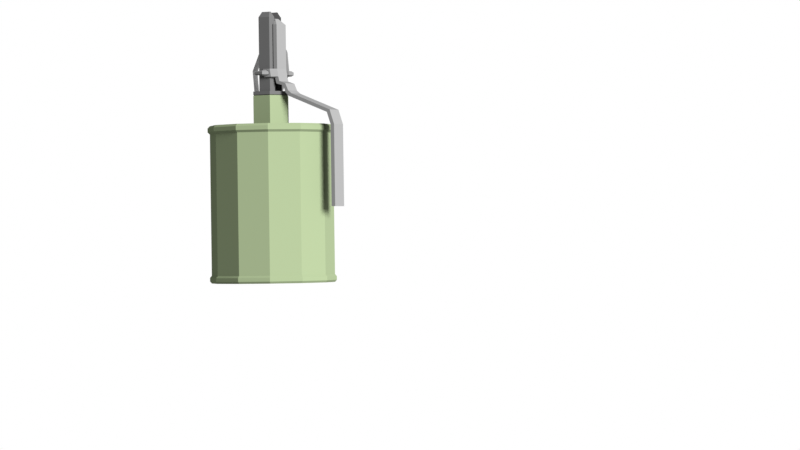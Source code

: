 # Source: RG42.blend  (saved by Blender 2.80.75; exported with 4.5.12 LTS)
import bpy
from mathutils import Matrix  # noqa: F401  (used for matrix-valued properties, if any)

bpy.ops.wm.read_factory_settings(use_empty=True)
scene = bpy.context.scene
scene.name = 'Scene'

# ---- collections
col_collection = bpy.data.collections.new('Collection'); scene.collection.children.link(col_collection)

# ---- materials (node trees are filled in below, after node groups)
mat_material_001 = bpy.data.materials.new('Material.001')
mat_material = bpy.data.materials.new('Material')
mat_material_002 = bpy.data.materials.new('Material.002')
mat_material_003 = bpy.data.materials.new('Material.003')

# ---- material node trees
mat_material_001.use_nodes = True; mat_material_001.node_tree.nodes.clear()
_N = mat_material_001.node_tree.nodes; _L = mat_material_001.node_tree.links
n0 = _N.new('ShaderNodeOutputMaterial'); n0.name = 'Material Output'; n0.location = (300, 300)
n1 = _N.new('ShaderNodeBsdfPrincipled'); n1.name = 'Principled BSDF'; n1.location = (10, 300)
n1.distribution = 'GGX'
n1.subsurface_method = 'BURLEY'
n1.inputs[0].default_value = (0.03968, 0.03968, 0.03968, 1.0)
n1.inputs[3].default_value = 1.45
n1.inputs[13].default_value = 0.0
n1.inputs[27].default_value = (0.0, 0.0, 0.0, 1.0)
n1.inputs[28].default_value = 1.0
_L.new(n1.outputs[0], n0.inputs[0])
n0.is_active_output = True
mat_material.use_nodes = True; mat_material.node_tree.nodes.clear()
_N = mat_material.node_tree.nodes; _L = mat_material.node_tree.links
n0 = _N.new('ShaderNodeOutputMaterial'); n0.name = 'Material Output'; n0.location = (300, 300)
n1 = _N.new('ShaderNodeBsdfPrincipled'); n1.name = 'Principled BSDF'; n1.location = (10, 300)
n1.distribution = 'GGX'
n1.subsurface_method = 'BURLEY'
n1.inputs[0].default_value = (0.07988, 0.0985, 0.05713, 1.0)
n1.inputs[3].default_value = 1.45
n1.inputs[13].default_value = 0.0
n1.inputs[27].default_value = (0.0, 0.0, 0.0, 1.0)
n1.inputs[28].default_value = 1.0
_L.new(n1.outputs[0], n0.inputs[0])
n0.is_active_output = True
mat_material_002.use_nodes = True; mat_material_002.node_tree.nodes.clear()
_N = mat_material_002.node_tree.nodes; _L = mat_material_002.node_tree.links
n0 = _N.new('ShaderNodeOutputMaterial'); n0.name = 'Material Output'; n0.location = (300, 300)
n1 = _N.new('ShaderNodeBsdfPrincipled'); n1.name = 'Principled BSDF'; n1.location = (10, 300)
n1.distribution = 'GGX'
n1.subsurface_method = 'BURLEY'
n1.inputs[0].default_value = (0.08001, 0.08001, 0.08001, 1.0)
n1.inputs[3].default_value = 1.45
n1.inputs[13].default_value = 0.0
n1.inputs[27].default_value = (0.0, 0.0, 0.0, 1.0)
n1.inputs[28].default_value = 1.0
_L.new(n1.outputs[0], n0.inputs[0])
n0.is_active_output = True
mat_material_003.use_nodes = True; mat_material_003.node_tree.nodes.clear()
_N = mat_material_003.node_tree.nodes; _L = mat_material_003.node_tree.links
n0 = _N.new('ShaderNodeOutputMaterial'); n0.name = 'Material Output'; n0.location = (300, 300)
n1 = _N.new('ShaderNodeBsdfPrincipled'); n1.name = 'Principled BSDF'; n1.location = (10, 300)
n1.distribution = 'GGX'
n1.subsurface_method = 'BURLEY'
n1.inputs[0].default_value = (0.06681, 0.06681, 0.06681, 1.0)
n1.inputs[3].default_value = 1.45
n1.inputs[13].default_value = 0.0
n1.inputs[27].default_value = (0.0, 0.0, 0.0, 1.0)
n1.inputs[28].default_value = 1.0
_L.new(n1.outputs[0], n0.inputs[0])
n0.is_active_output = True

# ---- world
world_world = bpy.data.worlds.new('World'); scene.world = world_world
world_world.use_nodes = True; world_world.node_tree.nodes.clear()
_N = world_world.node_tree.nodes; _L = world_world.node_tree.links
n0 = _N.new('ShaderNodeOutputWorld'); n0.name = 'World Output'; n0.location = (300, 300)
n1 = _N.new('ShaderNodeBackground'); n1.name = 'Background'; n1.location = (10, 300)
n1.inputs[0].default_value = (1.0, 1.0, 1.0, 1.0)
_L.new(n1.outputs[0], n0.inputs[0])
n0.is_active_output = True
world_world.color = (1.0, 1.0, 1.0)
world_world.use_sun_shadow = False
world_world.sun_shadow_jitter_overblur = 0.0

# ---- cameras
cam_camera = bpy.data.cameras.new('Camera')
cam_camera.clip_end = 100.0
cam_camera.sensor_width = 13.8
cam_camera.ortho_scale = 7.314

# ---- lights
light_light = bpy.data.lights.new('Light', 'SUN')
light_light.transmission_factor = 0.0
light_light.angle = 0.4363
light_light.energy = 20.0
light_light.shadow_buffer_clip_start = 30.3
light_light.shadow_soft_size = 0.1
light_light.shadow_cascade_max_distance = 1000.0

# ---- meshes
me_cylinder_004 = bpy.data.meshes.new('Cylinder.004')
me_cylinder_004.from_pydata([(-0.6053, -0.2747, 1.867), (-0.464, -0.2971, 1.887), (-0.4858, -0.4399, 1.882), (-0.6271, -0.4175, 1.861), (-0.5309, -0.5545, 2.677), (-0.3963, -0.5514, 2.625), (-0.4248, -0.6688, 2.545), (-0.5594, -0.6719, 2.598), (-0.1148, -1.203, 3.062), (-0.01807, -1.141, 2.974), (-0.08444, -1.199, 2.86), (-0.1812, -1.261, 2.948), (0.3991, -1.84, 2.795), (0.4491, -1.72, 2.731), (0.336, -1.72, 2.641), (0.286, -1.84, 2.705), (0.7099, -2.092, 2.033), (0.7316, -1.95, 2.039), (0.5903, -1.927, 2.018), (0.5685, -2.07, 2.012), (0.6354, -1.813, 1.222), (0.664, -1.695, 1.301), (0.5294, -1.698, 1.354), (0.5008, -1.816, 1.275), (0.2194, -1.164, 0.8374), (0.2857, -1.106, 0.9518), (0.189, -1.168, 1.04), (0.1226, -1.226, 0.9252), (-0.2946, -0.5273, 1.104), (-0.1815, -0.5268, 1.195), (-0.2315, -0.6466, 1.258), (-0.3446, -0.6472, 1.168), (0.1273, 0.4859, 1.931), (-0.377, -0.3877, 1.931), (0.1969, 0.4457, 1.885), (-0.3074, -0.4279, 1.885), (0.1969, 0.4457, 1.792), (-0.3074, -0.4279, 1.792), (0.1273, 0.4859, 1.746), (-0.377, -0.3877, 1.746), (0.05769, 0.5261, 1.792), (-0.4467, -0.3475, 1.792), (0.05769, 0.5261, 1.885), (-0.4467, -0.3475, 1.885), (0.2493, 0.5237, 1.931), (0.2441, 0.4435, 1.885), (0.2441, 0.4435, 1.792), (0.2493, 0.5237, 1.746), (0.2546, 0.604, 1.792), (0.2546, 0.604, 1.885), (0.4846, 0.3205, 1.902), (0.4466, 0.2811, 1.87), (0.4466, 0.2811, 1.807), (0.4846, 0.3205, 1.775), (0.5227, 0.3598, 1.807), (0.5227, 0.3598, 1.87), (-0.5638, -0.5236, 1.931), (-0.5774, -0.6028, 1.885), (-0.5774, -0.6028, 1.792), (-0.5638, -0.5236, 1.746), (-0.5501, -0.4443, 1.792), (-0.5501, -0.4443, 1.885), (-0.6959, -0.3856, 1.931), (-0.7745, -0.4022, 1.885), (-0.7745, -0.4022, 1.792), (-0.6959, -0.3856, 1.746), (-0.6172, -0.369, 1.792), (-0.6172, -0.369, 1.885), (-0.585, -0.2312, 1.931), (-0.6213, -0.1594, 1.885), (-0.6213, -0.1594, 1.792), (-0.585, -0.2312, 1.746), (-0.5487, -0.3029, 1.792), (-0.5487, -0.3029, 1.885), (-0.4256, -0.2666, 1.919), (-0.4086, -0.1881, 1.873), (-0.4086, -0.1881, 1.78), (-0.4256, -0.2666, 1.734), (-0.4427, -0.3452, 1.78), (-0.4427, -0.3452, 1.873), (-1.055, -1.827, -5.05), (-1.055, -1.827, -0.2228), (-1.827, -1.055, -5.05), (-1.827, -1.055, -0.2228), (-2.11, 0.0, -5.05), (-2.11, 0.0, -0.2228), (-1.827, 1.055, -5.05), (-1.827, 1.055, -0.2228), (-1.055, 1.827, -5.05), (-1.055, 1.827, -0.2228), (-2.384e-07, 2.11, -5.05), (-2.384e-07, 2.11, -0.2228), (1.055, 1.827, -5.05), (1.055, 1.827, -0.2228), (1.827, 1.055, -5.05), (1.827, 1.055, -0.2228), (2.11, 8.345e-07, -5.05), (2.11, 8.345e-07, -0.2228), (1.827, -1.055, -5.05), (1.827, -1.055, -0.2228), (1.055, -1.827, -5.05), (1.055, -1.827, -0.2228), (1.49e-06, -2.11, -5.05), (1.49e-06, -2.11, -0.2228), (-1.055, -1.827, -5.319), (-1.827, -1.055, -5.319), (-2.11, 0.0, -5.319), (-1.827, 1.055, -5.319), (-1.055, 1.827, -5.319), (-2.384e-07, 2.11, -5.319), (1.055, 1.827, -5.319), (1.827, 1.055, -5.319), (2.11, 8.345e-07, -5.319), (1.827, -1.055, -5.319), (1.055, -1.827, -5.319), (1.49e-06, -2.11, -5.319), (1.881, -1.086, -5.122), (1.881, -1.086, -5.248), (2.172, 8.345e-07, -5.248), (2.172, 8.345e-07, -5.122), (1.881, 1.086, -5.248), (1.881, 1.086, -5.122), (1.086, 1.881, -5.248), (1.086, 1.881, -5.122), (-2.384e-07, 2.172, -5.248), (-2.384e-07, 2.172, -5.122), (-1.086, 1.881, -5.248), (-1.086, 1.881, -5.122), (-1.881, 1.086, -5.248), (-1.881, 1.086, -5.122), (-1.086, -1.881, -5.122), (-1.086, -1.881, -5.248), (1.49e-06, -2.172, -5.248), (1.49e-06, -2.172, -5.122), (-1.881, -1.086, -5.122), (-1.881, -1.086, -5.248), (-2.172, 5.96e-08, -5.248), (-2.172, 5.96e-08, -5.122), (1.086, -1.881, -5.248), (1.086, -1.881, -5.122), (-1.055, -1.827, 0.06702), (-1.827, -1.055, 0.06702), (-2.11, 0.0, 0.06702), (-1.827, 1.055, 0.06702), (-1.055, 1.827, 0.06702), (-2.384e-07, 2.11, 0.06702), (1.055, 1.827, 0.06702), (1.827, 1.055, 0.06702), (2.11, 8.345e-07, 0.06702), (1.827, -1.055, 0.06702), (1.055, -1.827, 0.06702), (1.49e-06, -2.11, 0.06702), (-2.187, 1.192e-07, -0.1462), (-2.187, 1.192e-07, -0.009612), (-1.894, 1.093, -0.009612), (-1.894, 1.093, -0.1462), (1.093, -1.894, -0.1462), (1.093, -1.894, -0.009612), (1.55e-06, -2.187, -0.009612), (1.55e-06, -2.187, -0.1462), (-1.894, -1.093, -0.1462), (-1.894, -1.093, -0.009612), (1.894, -1.093, -0.1462), (1.894, -1.093, -0.009612), (2.187, 8.345e-07, -0.1462), (2.187, 8.345e-07, -0.009612), (1.894, 1.093, -0.1462), (1.894, 1.093, -0.009612), (1.093, 1.894, -0.1462), (1.093, 1.894, -0.009612), (-1.788e-07, 2.187, -0.1462), (-1.788e-07, 2.187, -0.009612), (-1.093, 1.894, -0.1462), (-1.093, 1.894, -0.009612), (-1.093, -1.894, -0.009612), (-1.093, -1.894, -0.1462), (-0.9279, -1.607, -5.319), (-1.607, -0.9279, -5.319), (-1.856, 0.0, -5.319), (-1.607, 0.9279, -5.319), (-0.9279, 1.607, -5.319), (-1.788e-07, 1.856, -5.319), (0.9279, 1.607, -5.319), (1.607, 0.9279, -5.319), (1.856, 7.153e-07, -5.319), (1.607, -0.9279, -5.319), (0.9279, -1.607, -5.319), (1.371e-06, -1.856, -5.319), (-0.9279, -1.607, -5.167), (-1.607, -0.9279, -5.167), (-1.856, 0.0, -5.167), (-1.607, 0.9279, -5.167), (-0.9279, 1.607, -5.167), (-1.788e-07, 1.856, -5.167), (0.9279, 1.607, -5.167), (1.607, 0.9279, -5.167), (1.856, 7.153e-07, -5.167), (1.607, -0.9279, -5.167), (0.9279, -1.607, -5.167), (1.371e-06, -1.856, -5.167), (4.768e-07, -0.6718, -0.2764), (4.768e-07, -0.6718, 1.067), (-0.5818, -0.3359, -0.2764), (-0.5818, -0.3359, 1.067), (-0.5818, 0.3359, -0.2764), (-0.5818, 0.3359, 1.067), (4.47e-07, 0.6718, -0.2764), (4.47e-07, 0.6718, 1.067), (0.5818, 0.3359, -0.2764), (0.5818, 0.3359, 1.067), (0.5818, -0.3359, -0.2764), (0.5818, -0.3359, 1.067), (-0.547, 0.3158, 1.084), (0.547, -0.3158, 1.084), (4.47e-07, 0.6316, 1.084), (-0.547, -0.3158, 1.084), (0.547, 0.3158, 1.084), (4.768e-07, -0.6316, 1.084), (4.47e-07, 0.4331, 1.152), (0.3751, 0.2166, 1.152), (4.172e-07, -0.4331, 1.152), (-0.3751, -0.2166, 1.152), (2.831e-07, 0.4331, 3.754), (0.3751, 0.2166, 3.754), (0.3751, -0.2166, 3.754), (2.235e-07, -0.4331, 3.754), (-0.3751, -0.2166, 3.754), (2.533e-07, 0.2961, 3.94), (0.2564, 0.148, 3.94), (0.2564, -0.148, 3.94), (2.682e-07, -0.2961, 3.94), (-0.2564, -0.148, 3.94), (0.003287, -0.2412, 3.94), (-0.3751, -0.02364, 1.152), (0.002898, -0.2419, 1.152), (0.2079, -0.12, 3.94), (0.2079, -0.12, 1.152), (-0.2564, -0.09129, 3.94), (-0.3751, -0.02281, 3.754), (0.2105, 0.1178, 3.94), (0.2109, 0.1184, 1.152), (-0.1671, 0.3367, 1.152), (-0.1678, 0.3363, 3.754), (-0.04914, 0.2677, 3.94), (0.07425, 0.3903, 1.949), (-0.2172, -0.1146, 1.949), (-0.009402, 0.2454, 1.949), (-0.3009, -0.2594, 1.949), (-0.1362, -0.1613, 1.895), (0.1553, 0.3435, 1.895), (0.07161, 0.1986, 1.895), (-0.2199, -0.3062, 1.895), (-0.1362, -0.1614, 1.787), (0.1553, 0.3435, 1.787), (0.07163, 0.1987, 1.787), (-0.2199, -0.3062, 1.787), (0.07425, 0.3903, 1.733), (-0.2172, -0.1146, 1.733), (-0.009372, 0.2454, 1.733), (-0.3009, -0.2594, 1.733), (4.023e-07, 0.4331, 1.783), (-0.2982, -0.06782, 1.787), (-0.09039, 0.2922, 1.787), (-0.3751, -0.201, 1.787), (-0.3751, -0.2166, 1.783), (-0.01351, 0.4253, 1.787), (-0.2982, -0.0678, 1.895), (-0.0904, 0.2922, 1.895), (-0.3751, -0.201, 1.895), (-0.01351, 0.4253, 1.895), (4.023e-07, 0.4331, 1.9), (-0.3751, -0.2166, 1.9), (0.3751, -0.2166, 1.152), (4.47e-07, 0.6718, 1.216), (0.5818, 0.3359, 1.216), (0.5818, -0.3359, 1.216), (-0.5818, -0.3359, 1.101), (-0.5818, 0.3359, 1.101), (0.5818, 0.3359, 1.101), (0.5818, -0.3359, 1.101), (4.768e-07, -0.6718, 1.101), (4.47e-07, 0.6718, 1.101), (-0.547, 0.3158, 1.084), (0.547, -0.3158, 1.084), (4.768e-07, 0.6316, 1.084), (-0.547, -0.3158, 1.084), (0.547, 0.3158, 1.084), (4.47e-07, -0.6316, 1.084), (4.768e-07, -0.6718, 1.216), (-0.5818, -0.3359, 1.216), (-0.5818, 0.3359, 1.216), (-0.539, -0.01963, 1.979), (-0.539, -0.01963, 3.494), (-0.2525, 0.4767, 1.979), (-0.2525, 0.4767, 3.494), (-0.4172, -0.08996, 1.979), (-0.4172, -0.08996, 3.494), (-0.1307, 0.4063, 1.979), (-0.1307, 0.4063, 3.494), (-0.61, 0.02137, 1.551), (-0.3235, 0.5177, 1.551), (-0.5062, -0.03855, 1.477), (-0.2197, 0.4577, 1.477), (-0.8179, 0.1414, 1.471), (-0.5313, 0.6377, 1.471), (-0.748, 0.1011, 1.401), (-0.4615, 0.5973, 1.401), (-0.9093, 0.1942, 1.23), (-0.6228, 0.6905, 1.23), (-0.8144, 0.1394, 1.167), (-0.5279, 0.6357, 1.167), (-1.024, 0.2605, 1.122), (-0.7377, 0.7568, 1.122), (-0.9266, 0.2042, 1.038), (-0.6401, 0.7005, 1.038), (-2.341, 1.02, 0.5209), (-2.054, 1.517, 0.5209), (-2.243, 0.9642, 0.4367), (-1.956, 1.46, 0.4367), (-2.488, 1.105, 0.02443), (-2.201, 1.602, 0.02443), (-2.366, 1.035, 0.02801), (-2.079, 1.531, 0.02801), (-2.488, 1.105, -2.748), (-2.201, 1.602, -2.748), (-2.366, 1.035, -2.744), (-2.079, 1.531, -2.744), (-0.2965, 0.05701, 3.697), (-0.1976, 0.2283, 3.697), (-0.3167, -0.02058, 3.558), (-0.1405, 0.2846, 3.558), (-0.007039, -0.1101, 3.748), (0.09185, 0.06119, 3.748), (-0.0273, -0.1877, 3.609), (0.1489, 0.1175, 3.609), (-0.4627, -0.06367, 1.672), (-0.1762, 0.4326, 1.672), (-0.5753, 0.001334, 1.709), (-0.2888, 0.4976, 1.709), (0.002398, 0.4324, 1.979), (-0.0009889, 0.5157, 1.979), (-0.4471, -0.2569, 1.979), (-0.3732, -0.2182, 1.979), (-0.04314, 0.4587, 1.672), (-0.03731, 0.5367, 1.709), (-0.4188, -0.1919, 1.672), (-0.4834, -0.236, 1.709), (0.2396, 0.2955, 1.979), (0.2362, 0.3788, 1.979), (-0.2099, -0.3939, 1.979), (-0.1361, -0.3551, 1.979), (0.194, 0.3218, 1.672), (0.1999, 0.3998, 1.709), (-0.1816, -0.3289, 1.672), (-0.2462, -0.3729, 1.709), (-0.3821, -0.2131, 1.895), (-0.006485, 0.4375, 1.895), (-0.4173, -0.2741, 1.895), (0.02875, 0.4985, 1.895), (-0.3821, -0.2131, 1.787), (-0.006485, 0.4375, 1.787), (-0.4173, -0.2741, 1.787), (0.02875, 0.4985, 1.787), (0.1555, 0.344, 1.895), (-0.2201, -0.3066, 1.895), (0.1908, 0.405, 1.895), (-0.2553, -0.3677, 1.895), (0.1555, 0.344, 1.787), (-0.2201, -0.3066, 1.787), (0.1908, 0.405, 1.787), (-0.2553, -0.3677, 1.787), (0.07452, 0.3908, 1.949), (-0.3011, -0.2599, 1.949), (0.1098, 0.4518, 1.949), (-0.3363, -0.3209, 1.949), (-0.3011, -0.2599, 1.733), (0.07452, 0.3908, 1.733), (-0.3363, -0.3209, 1.733), (0.1098, 0.4518, 1.733)], [], [(0, 5, 1), (5, 2, 1), (6, 3, 2), (3, 4, 0), (4, 9, 5), (9, 6, 5), (10, 7, 6), (11, 4, 7), (8, 13, 9), (9, 14, 10), (14, 11, 10), (11, 12, 8), (12, 17, 13), (13, 18, 14), (18, 15, 14), (19, 12, 15), (16, 21, 17), (21, 18, 17), (18, 23, 19), (19, 20, 16), (20, 25, 21), (25, 22, 21), (22, 27, 23), (23, 24, 20), (28, 25, 24), (29, 26, 25), (26, 31, 27), (27, 28, 24), (0, 29, 28), (29, 2, 30), (30, 3, 31), (3, 28, 31), (33, 34, 32), (35, 36, 34), (36, 39, 38), (38, 41, 40), (35, 56, 57), (41, 42, 40), (43, 32, 42), (38, 48, 47), (44, 55, 49), (34, 46, 45), (40, 49, 48), (34, 44, 32), (36, 47, 46), (32, 49, 42), (53, 54, 55), (47, 54, 53), (46, 51, 45), (49, 54, 48), (46, 53, 52), (45, 50, 44), (60, 65, 66), (37, 59, 39), (33, 61, 56), (39, 60, 41), (35, 58, 37), (41, 61, 43), (65, 70, 71), (57, 64, 58), (61, 66, 67), (59, 64, 65), (56, 63, 57), (61, 62, 56), (70, 75, 76), (62, 69, 63), (67, 68, 62), (66, 71, 72), (63, 70, 64), (66, 73, 67), (78, 77, 76), (72, 79, 73), (71, 76, 77), (68, 75, 69), (73, 74, 68), (72, 77, 78), (0, 4, 5), (5, 6, 2), (6, 7, 3), (3, 7, 4), (4, 8, 9), (9, 10, 6), (10, 11, 7), (11, 8, 4), (8, 12, 13), (9, 13, 14), (14, 15, 11), (11, 15, 12), (12, 16, 17), (13, 17, 18), (18, 19, 15), (19, 16, 12), (16, 20, 21), (21, 22, 18), (18, 22, 23), (19, 23, 20), (20, 24, 25), (25, 26, 22), (22, 26, 27), (23, 27, 24), (28, 29, 25), (29, 30, 26), (26, 30, 31), (27, 31, 28), (0, 1, 29), (29, 1, 2), (30, 2, 3), (3, 0, 28), (33, 35, 34), (35, 37, 36), (36, 37, 39), (38, 39, 41), (35, 33, 56), (41, 43, 42), (43, 33, 32), (38, 40, 48), (44, 50, 55), (34, 36, 46), (40, 42, 49), (34, 45, 44), (36, 38, 47), (32, 44, 49), (55, 50, 51), (51, 52, 55), (52, 53, 55), (47, 48, 54), (46, 52, 51), (49, 55, 54), (46, 47, 53), (45, 51, 50), (60, 59, 65), (37, 58, 59), (33, 43, 61), (39, 59, 60), (35, 57, 58), (41, 60, 61), (65, 64, 70), (57, 63, 64), (61, 60, 66), (59, 58, 64), (56, 62, 63), (61, 67, 62), (70, 69, 75), (62, 68, 69), (67, 73, 68), (66, 65, 71), (63, 69, 70), (66, 72, 73), (76, 75, 74), (74, 79, 76), (79, 78, 76), (72, 78, 79), (71, 70, 76), (68, 74, 75), (73, 79, 74), (72, 71, 77), (80, 81, 83, 82), (82, 83, 85, 84), (84, 85, 87, 86), (86, 87, 89, 88), (88, 89, 91, 90), (90, 91, 93, 92), (92, 93, 95, 94), (94, 95, 97, 96), (96, 97, 99, 98), (98, 99, 101, 100), (154, 153, 142, 143), (100, 101, 103, 102), (102, 103, 81, 80), (118, 117, 113, 112), (110, 111, 183, 182), (120, 118, 112, 111), (122, 120, 111, 110), (124, 122, 110, 109), (126, 124, 109, 108), (128, 126, 108, 107), (132, 131, 104, 115), (131, 135, 105, 104), (136, 128, 107, 106), (138, 132, 115, 114), (135, 136, 106, 105), (117, 138, 114, 113), (98, 100, 139, 116), (116, 139, 138, 117), (82, 84, 137, 134), (134, 137, 136, 135), (100, 102, 133, 139), (139, 133, 132, 138), (84, 86, 129, 137), (137, 129, 128, 136), (80, 82, 134, 130), (130, 134, 135, 131), (102, 80, 130, 133), (133, 130, 131, 132), (86, 88, 127, 129), (129, 127, 126, 128), (88, 90, 125, 127), (127, 125, 124, 126), (90, 92, 123, 125), (125, 123, 122, 124), (92, 94, 121, 123), (123, 121, 120, 122), (94, 96, 119, 121), (121, 119, 118, 120), (96, 98, 116, 119), (119, 116, 117, 118), (141, 140, 151, 150, 149, 148, 147, 146, 145, 144, 143, 142), (158, 157, 150, 151), (153, 161, 141, 142), (157, 163, 149, 150), (163, 165, 148, 149), (165, 167, 147, 148), (167, 169, 146, 147), (169, 171, 145, 146), (171, 173, 144, 145), (173, 154, 143, 144), (174, 158, 151, 140), (161, 174, 140, 141), (83, 81, 175, 160), (160, 175, 174, 161), (81, 103, 159, 175), (175, 159, 158, 174), (89, 87, 155, 172), (172, 155, 154, 173), (91, 89, 172, 170), (170, 172, 173, 171), (93, 91, 170, 168), (168, 170, 171, 169), (95, 93, 168, 166), (166, 168, 169, 167), (97, 95, 166, 164), (164, 166, 167, 165), (99, 97, 164, 162), (162, 164, 165, 163), (101, 99, 162, 156), (156, 162, 163, 157), (85, 83, 160, 152), (152, 160, 161, 153), (103, 101, 156, 159), (159, 156, 157, 158), (87, 85, 152, 155), (155, 152, 153, 154), (181, 182, 194, 193), (107, 108, 180, 179), (114, 115, 187, 186), (104, 105, 177, 176), (111, 112, 184, 183), (108, 109, 181, 180), (115, 104, 176, 187), (105, 106, 178, 177), (112, 113, 185, 184), (109, 110, 182, 181), (106, 107, 179, 178), (113, 114, 186, 185), (188, 189, 190, 191, 192, 193, 194, 195, 196, 197, 198, 199), (178, 179, 191, 190), (185, 186, 198, 197), (182, 183, 195, 194), (179, 180, 192, 191), (186, 187, 199, 198), (176, 177, 189, 188), (183, 184, 196, 195), (180, 181, 193, 192), (187, 176, 188, 199), (177, 178, 190, 189), (184, 185, 197, 196), (200, 201, 203, 202), (202, 203, 205, 204), (204, 205, 207, 206), (206, 207, 209, 208), (208, 209, 211, 210), (210, 211, 201, 200), (200, 202, 204, 206, 208, 210), (205, 203, 215, 212), (211, 209, 216, 213), (203, 201, 217, 215), (207, 205, 212, 214), (201, 211, 213, 217), (209, 207, 214, 216), (272, 225, 220), (223, 229, 224), (219, 253, 249), (241, 269, 265), (220, 251, 255), (219, 224, 272), (239, 235, 229), (224, 230, 225), (222, 228, 223), (242, 227, 222), (225, 231, 226), (272, 234, 236), (238, 231, 237), (233, 263, 268), (240, 254, 258), (245, 266, 238), (236, 234, 232), (239, 236, 235), (254, 249, 253), (252, 251, 248), (257, 252, 234), (269, 262, 265), (268, 261, 266), (246, 267, 269), (247, 271, 268), (258, 253, 256), (257, 255, 252), (256, 265, 258), (263, 259, 257), (250, 244, 249), (248, 247, 245), (246, 250, 239), (220, 272, 218), (272, 224, 225), (223, 228, 229), (219, 218, 256), (218, 260, 256), (222, 223, 244), (223, 219, 249), (244, 270, 222), (249, 244, 223), (219, 256, 253), (260, 218, 241), (241, 242, 269), (242, 222, 270), (269, 242, 270), (265, 260, 241), (264, 221, 259), (221, 220, 259), (220, 225, 251), (225, 226, 247), (251, 225, 247), (226, 271, 247), (255, 259, 220), (219, 223, 224), (228, 227, 239), (227, 243, 239), (237, 231, 232), (231, 230, 232), (229, 228, 239), (232, 230, 229), (235, 232, 229), (224, 229, 230), (222, 227, 228), (242, 243, 227), (225, 230, 231), (220, 221, 234), (221, 233, 234), (241, 218, 240), (218, 219, 240), (272, 220, 234), (240, 219, 272), (236, 240, 272), (238, 226, 231), (226, 238, 271), (238, 233, 268), (233, 221, 264), (233, 264, 263), (268, 271, 238), (262, 241, 258), (241, 240, 258), (238, 237, 232), (232, 234, 248), (234, 252, 248), (261, 233, 266), (233, 238, 266), (238, 232, 245), (232, 248, 245), (235, 236, 232), (239, 240, 236), (254, 250, 249), (252, 255, 251), (234, 233, 257), (233, 261, 257), (269, 267, 262), (268, 263, 261), (270, 244, 269), (244, 246, 269), (266, 245, 268), (245, 247, 268), (258, 254, 253), (257, 259, 255), (260, 265, 256), (265, 262, 258), (257, 261, 263), (263, 264, 259), (250, 246, 244), (248, 251, 247), (241, 262, 267), (242, 241, 267), (239, 243, 242), (254, 240, 250), (240, 239, 250), (239, 242, 246), (242, 267, 246), (272, 219, 218), (221, 220, 218), (277, 276, 289, 290), (279, 278, 274, 275), (276, 280, 288, 289), (281, 277, 290, 273), (280, 279, 275, 288), (278, 281, 273, 274), (286, 284, 281, 278), (287, 283, 279, 280), (284, 282, 277, 281), (285, 287, 280, 276), (283, 286, 278, 279), (282, 285, 276, 277), (274, 273, 290, 289, 288, 275), (292, 293, 291), (294, 297, 293), (298, 295, 297), (296, 291, 295), (336, 301, 302), (298, 328, 330), (302, 305, 306), (337, 301, 335), (338, 302, 300), (338, 299, 337), (303, 309, 305), (300, 303, 299), (299, 305, 301), (300, 306, 304), (308, 314, 312), (304, 310, 308), (306, 309, 310), (304, 307, 303), (313, 318, 314), (310, 313, 314), (308, 311, 307), (307, 313, 309), (315, 321, 317), (312, 315, 311), (311, 317, 313), (312, 318, 316), (322, 325, 326), (316, 322, 320), (318, 321, 322), (315, 320, 319), (326, 323, 324), (319, 324, 323), (319, 325, 321), (320, 326, 324), (329, 331, 327), (296, 330, 329), (292, 328, 294), (296, 327, 292), (334, 331, 333), (330, 332, 334), (329, 334, 333), (327, 332, 328), (293, 337, 291), (336, 344, 343), (295, 345, 335), (295, 336, 297), (342, 349, 350), (344, 378, 352), (295, 341, 342), (293, 344, 338), (297, 343, 339), (297, 340, 293), (335, 346, 337), (291, 346, 341), (348, 351, 352), (349, 353, 350), (343, 352, 351), (375, 368, 353), (339, 371, 347), (339, 348, 340), (345, 354, 346), (374, 366, 349), (373, 340, 348), (369, 363, 365), (370, 364, 368), (351, 376, 343), (373, 356, 358), (374, 355, 372), (356, 362, 358), (357, 359, 355), (376, 369, 378), (377, 368, 375), (372, 355, 342), (377, 361, 346), (360, 378, 362), (359, 377, 375), (365, 371, 373), (364, 374, 372), (292, 294, 293), (294, 298, 297), (298, 296, 295), (296, 292, 291), (336, 335, 301), (298, 294, 328), (302, 301, 305), (337, 299, 301), (338, 336, 302), (338, 300, 299), (303, 307, 309), (300, 304, 303), (299, 303, 305), (300, 302, 306), (308, 310, 314), (304, 306, 310), (306, 305, 309), (304, 308, 307), (313, 317, 318), (310, 309, 313), (308, 312, 311), (307, 311, 313), (315, 319, 321), (312, 316, 315), (311, 315, 317), (312, 314, 318), (322, 321, 325), (316, 318, 322), (318, 317, 321), (315, 316, 320), (326, 325, 323), (319, 320, 324), (319, 323, 325), (320, 322, 326), (329, 333, 331), (296, 298, 330), (292, 327, 328), (296, 329, 327), (334, 332, 331), (330, 328, 332), (329, 330, 334), (327, 331, 332), (293, 338, 337), (336, 338, 344), (295, 342, 345), (295, 335, 336), (342, 341, 349), (344, 340, 362), (340, 358, 362), (378, 369, 352), (344, 362, 378), (295, 291, 341), (293, 340, 344), (297, 336, 343), (297, 339, 340), (335, 345, 346), (291, 337, 346), (348, 347, 351), (349, 354, 353), (343, 344, 352), (345, 355, 359), (345, 359, 375), (368, 364, 353), (353, 345, 375), (343, 360, 356), (339, 343, 356), (363, 351, 347), (339, 356, 371), (371, 363, 347), (339, 347, 348), (345, 353, 354), (341, 361, 357), (341, 357, 374), (366, 354, 349), (349, 341, 374), (348, 352, 365), (352, 369, 365), (373, 358, 340), (348, 365, 373), (369, 367, 363), (370, 366, 364), (351, 363, 367), (376, 360, 343), (351, 367, 376), (373, 371, 356), (374, 357, 355), (356, 360, 362), (357, 361, 359), (376, 367, 369), (377, 370, 368), (350, 353, 364), (350, 364, 372), (355, 345, 342), (342, 350, 372), (354, 366, 370), (354, 370, 377), (361, 341, 346), (346, 354, 377), (360, 376, 378), (359, 361, 377), (365, 363, 371), (364, 366, 374)])
me_cylinder_004.polygons.foreach_set('material_index', [3, 3, 3, 3, 3, 3, 3, 3, 3, 3, 3, 3, 3, 3, 3, 3, 3, 3, 3, 3, 3, 3, 3, 3, 3, 3, 3, 3, 3, 3, 3, 3, 3, 3, 3, 3, 3, 3, 3, 3, 3, 3, 3, 3, 3, 3, 3, 3, 3, 3, 3, 3, 3, 3, 3, 3, 3, 3, 3, 3, 3, 3, 3, 3, 3, 3, 3, 3, 3, 3, 3, 3, 3, 3, 3, 3, 3, 3, 3, 3, 3, 3, 3, 3, 3, 3, 3, 3, 3, 3, 3, 3, 3, 3, 3, 3, 3, 3, 3, 3, 3, 3, 3, 3, 3, 3, 3, 3, 3, 3, 3, 3, 3, 3, 3, 3, 3, 3, 3, 3, 3, 3, 3, 3, 3, 3, 3, 3, 3, 3, 3, 3, 3, 3, 3, 3, 3, 3, 3, 3, 3, 3, 3, 3, 3, 3, 3, 3, 3, 3, 3, 3, 3, 3, 3, 3, 1, 1, 1, 1, 1, 1, 1, 1, 1, 1, 1, 1, 1, 1, 1, 1, 1, 1, 1, 1, 1, 1, 1, 1, 1, 1, 1, 1, 1, 1, 1, 1, 1, 1, 1, 1, 1, 1, 1, 1, 1, 1, 1, 1, 1, 1, 1, 1, 1, 1, 1, 1, 1, 1, 1, 1, 1, 1, 1, 1, 1, 1, 1, 1, 1, 1, 1, 1, 1, 1, 1, 1, 1, 1, 1, 1, 1, 1, 1, 1, 1, 1, 1, 1, 1, 1, 1, 1, 1, 1, 1, 1, 1, 1, 1, 1, 1, 1, 1, 1, 1, 1, 1, 1, 1, 1, 1, 1, 1, 1, 1, 1, 1, 1, 1, 1, 1, 1, 1, 1, 1, 1, 1, 0, 0, 0, 0, 0, 0, 0, 0, 0, 0, 0, 0, 0, 0, 0, 0, 0, 0, 0, 0, 0, 0, 0, 0, 0, 0, 0, 0, 0, 0, 0, 0, 0, 0, 0, 0, 0, 0, 0, 0, 0, 0, 0, 0, 0, 0, 0, 0, 0, 0, 0, 0, 0, 0, 0, 0, 0, 0, 0, 0, 0, 0, 0, 0, 0, 0, 0, 0, 0, 0, 0, 0, 0, 0, 0, 0, 0, 0, 0, 0, 0, 0, 0, 0, 0, 0, 0, 0, 0, 0, 0, 0, 0, 0, 0, 0, 0, 0, 0, 0, 0, 0, 0, 0, 0, 0, 0, 0, 0, 0, 0, 0, 0, 0, 0, 0, 0, 0, 0, 0, 0, 0, 0, 0, 0, 0, 0, 0, 0, 0, 2, 2, 2, 2, 2, 2, 2, 2, 2, 2, 2, 2, 2, 2, 2, 2, 2, 2, 2, 2, 2, 2, 2, 2, 2, 2, 2, 2, 2, 2, 2, 2, 2, 2, 2, 2, 2, 2, 2, 2, 2, 2, 2, 2, 2, 2, 2, 2, 2, 2, 2, 2, 2, 2, 2, 2, 2, 2, 2, 2, 2, 2, 2, 2, 2, 2, 2, 2, 2, 2, 2, 2, 2, 2, 2, 2, 2, 2, 2, 2, 2, 2, 2, 2, 2, 2, 2, 2, 2, 2, 2, 2, 2, 2, 2, 2, 2, 2, 2, 2, 2, 2, 2, 2, 2, 2, 2, 2, 2, 2, 2, 2, 2, 2, 2, 2, 2, 2, 2, 2, 2, 2, 2, 2, 2, 2, 2, 2, 2, 2, 2, 2, 2, 2, 2, 2, 2, 2, 2, 2, 2, 2, 2, 2, 2, 2, 2, 2, 2, 2, 2, 2, 2, 2, 2, 2, 2, 2, 2, 2, 2, 2, 2, 2, 2, 2, 2, 2, 2, 2, 2, 2, 2, 2, 2, 2, 2, 2, 2, 2])
_uv = me_cylinder_004.uv_layers.new(name='UVMap')
_uv.uv.foreach_set('vector', [0.5, 0.5, 0.625, 0.75, 0.5, 0.75, 0.625, 0.75, 0.5, 1.0, 0.5, 0.75, 0.625, 0.0, 0.5, 0.25, 0.5, 0.0, 0.5, 0.25, 0.625, 0.5, 0.5, 0.5, 0.625, 0.5, 0.75, 0.75, 0.625, 0.75, 0.75, 0.75, 0.625, 1.0, 0.625, 0.75, 0.75, 0.0, 0.625, 0.25, 0.625, 0.0, 0.75, 0.25, 0.625, 0.5, 0.625, 0.25, 0.75, 0.5, 0.875, 0.75, 0.75, 0.75, 0.75, 0.75, 0.875, 1.0, 0.75, 1.0, 0.875, 0.0, 0.75, 0.25, 0.75, 0.0, 0.75, 0.25, 0.875, 0.5, 0.75, 0.5, 0.875, 0.5, 1.0, 0.75, 0.875, 0.75, 0.875, 0.75, 1.0, 1.0, 0.875, 1.0, 1.0, 0.0, 0.875, 0.25, 0.875, 0.0, 1.0, 0.25, 0.875, 0.5, 0.875, 0.25, 0.0, 0.5, 0.125, 0.75, 0.0, 0.75, 0.125, 0.75, 0.0, 1.0, 0.0, 0.75, 0.0, 0.0, 0.125, 0.25, 0.0, 0.25, 0.0, 0.25, 0.125, 0.5, 0.0, 0.5, 0.125, 0.5, 0.25, 0.75, 0.125, 0.75, 0.25, 0.75, 0.125, 1.0, 0.125, 0.75, 0.125, 0.0, 0.25, 0.25, 0.125, 0.25, 0.125, 0.25, 0.25, 0.5, 0.125, 0.5, 0.375, 0.5, 0.25, 0.75, 0.25, 0.5, 0.375, 0.75, 0.25, 1.0, 0.25, 0.75, 0.25, 0.0, 0.375, 0.25, 0.25, 0.25, 0.25, 0.25, 0.375, 0.5, 0.25, 0.5, 0.5, 0.5, 0.375, 0.75, 0.375, 0.5, 0.375, 0.75, 0.5, 1.0, 0.375, 1.0, 0.375, 0.0, 0.5, 0.25, 0.375, 0.25, 0.5, 0.25, 0.375, 0.5, 0.375, 0.25, 1.0, 1.0, 0.8333, 0.5, 1.0, 0.5, 0.8333, 1.0, 0.6667, 0.5, 0.8333, 0.5, 0.6667, 0.5, 0.5, 1.0, 0.5, 0.5, 0.5, 0.5, 0.3333, 1.0, 0.3333, 0.5, 0.8333, 1.0, 1.0, 1.0, 0.8333, 1.0, 0.3333, 1.0, 0.1667, 0.5, 0.3333, 0.5, 0.1667, 1.0, -8.941e-08, 0.5, 0.1667, 0.5, 0.5, 0.5, 0.3333, 0.5, 0.5, 0.5, -8.941e-08, 0.5, 0.1667, 0.5, 0.1667, 0.5, 0.8333, 0.5, 0.6667, 0.5, 0.8333, 0.5, 0.3333, 0.5, 0.1667, 0.5, 0.3333, 0.5, 0.8333, 0.5, 1.0, 0.5, 1.0, 0.5, 0.6667, 0.5, 0.5, 0.5, 0.6667, 0.5, -8.941e-08, 0.5, 0.1667, 0.5, 0.1667, 0.5, 0.75, 0.01, 0.5422, 0.13, 0.5422, 0.37, 0.5, 0.5, 0.3333, 0.5, 0.5, 0.5, 0.6667, 0.5, 0.8333, 0.5, 0.8333, 0.5, 0.1667, 0.5, 0.3333, 0.5, 0.3333, 0.5, 0.6667, 0.5, 0.5, 0.5, 0.6667, 0.5, 0.8333, 0.5, 1.0, 0.5, 1.0, 0.5, 0.3333, 1.0, 0.5, 1.0, 0.3333, 1.0, 0.6667, 1.0, 0.5, 1.0, 0.5, 1.0, -8.941e-08, 1.0, 0.1667, 1.0, -8.941e-08, 1.0, 0.5, 1.0, 0.3333, 1.0, 0.3333, 1.0, 0.8333, 1.0, 0.6667, 1.0, 0.6667, 1.0, 0.3333, 1.0, 0.1667, 1.0, 0.1667, 1.0, 0.5, 1.0, 0.6667, 1.0, 0.5, 1.0, 0.8333, 1.0, 0.6667, 1.0, 0.6667, 1.0, 0.1667, 1.0, 0.3333, 1.0, 0.1667, 1.0, 0.5, 1.0, 0.6667, 1.0, 0.5, 1.0, 1.0, 1.0, 0.8333, 1.0, 0.8333, 1.0, 0.1667, 1.0, -8.941e-08, 1.0, -8.941e-08, 1.0, 0.6667, 1.0, 0.8333, 1.0, 0.6667, 1.0, 1.0, 1.0, 0.8333, 1.0, 0.8333, 1.0, 0.1667, 1.0, -8.941e-08, 1.0, -8.941e-08, 1.0, 0.3333, 1.0, 0.5, 1.0, 0.3333, 1.0, 0.8333, 1.0, 0.6667, 1.0, 0.6667, 1.0, 0.3333, 1.0, 0.1667, 1.0, 0.1667, 1.0, 0.04215, 0.13, 0.25, 0.01, 0.4578, 0.13, 0.3333, 1.0, 0.1667, 1.0, 0.1667, 1.0, 0.5, 1.0, 0.6667, 1.0, 0.5, 1.0, 1.0, 1.0, 0.8333, 1.0, 0.8333, 1.0, 0.1667, 1.0, -8.941e-08, 1.0, -8.941e-08, 1.0, 0.3333, 1.0, 0.5, 1.0, 0.3333, 1.0, 0.5, 0.5, 0.625, 0.5, 0.625, 0.75, 0.625, 0.75, 0.625, 1.0, 0.5, 1.0, 0.625, 0.0, 0.625, 0.25, 0.5, 0.25, 0.5, 0.25, 0.625, 0.25, 0.625, 0.5, 0.625, 0.5, 0.75, 0.5, 0.75, 0.75, 0.75, 0.75, 0.75, 1.0, 0.625, 1.0, 0.75, 0.0, 0.75, 0.25, 0.625, 0.25, 0.75, 0.25, 0.75, 0.5, 0.625, 0.5, 0.75, 0.5, 0.875, 0.5, 0.875, 0.75, 0.75, 0.75, 0.875, 0.75, 0.875, 1.0, 0.875, 0.0, 0.875, 0.25, 0.75, 0.25, 0.75, 0.25, 0.875, 0.25, 0.875, 0.5, 0.875, 0.5, 1.0, 0.5, 1.0, 0.75, 0.875, 0.75, 1.0, 0.75, 1.0, 1.0, 1.0, 0.0, 1.0, 0.25, 0.875, 0.25, 1.0, 0.25, 1.0, 0.5, 0.875, 0.5, 0.0, 0.5, 0.125, 0.5, 0.125, 0.75, 0.125, 0.75, 0.125, 1.0, 0.0, 1.0, 0.0, 0.0, 0.125, 0.0, 0.125, 0.25, 0.0, 0.25, 0.125, 0.25, 0.125, 0.5, 0.125, 0.5, 0.25, 0.5, 0.25, 0.75, 0.25, 0.75, 0.25, 1.0, 0.125, 1.0, 0.125, 0.0, 0.25, 0.0, 0.25, 0.25, 0.125, 0.25, 0.25, 0.25, 0.25, 0.5, 0.375, 0.5, 0.375, 0.75, 0.25, 0.75, 0.375, 0.75, 0.375, 1.0, 0.25, 1.0, 0.25, 0.0, 0.375, 0.0, 0.375, 0.25, 0.25, 0.25, 0.375, 0.25, 0.375, 0.5, 0.5, 0.5, 0.5, 0.75, 0.375, 0.75, 0.375, 0.75, 0.5, 0.75, 0.5, 1.0, 0.375, 0.0, 0.5, 0.0, 0.5, 0.25, 0.5, 0.25, 0.5, 0.5, 0.375, 0.5, 1.0, 1.0, 0.8333, 1.0, 0.8333, 0.5, 0.8333, 1.0, 0.6667, 1.0, 0.6667, 0.5, 0.6667, 0.5, 0.6667, 1.0, 0.5, 1.0, 0.5, 0.5, 0.5, 1.0, 0.3333, 1.0, 0.8333, 1.0, 1.0, 1.0, 1.0, 1.0, 0.3333, 1.0, 0.1667, 1.0, 0.1667, 0.5, 0.1667, 1.0, -8.941e-08, 1.0, -8.941e-08, 0.5, 0.5, 0.5, 0.3333, 0.5, 0.3333, 0.5, -8.941e-08, 0.5, -8.941e-08, 0.5, 0.1667, 0.5, 0.8333, 0.5, 0.6667, 0.5, 0.6667, 0.5, 0.3333, 0.5, 0.1667, 0.5, 0.1667, 0.5, 0.8333, 0.5, 0.8333, 0.5, 1.0, 0.5, 0.6667, 0.5, 0.5, 0.5, 0.5, 0.5, -8.941e-08, 0.5, -8.941e-08, 0.5, 0.1667, 0.5, 0.5422, 0.37, 0.75, 0.49, 0.9578, 0.37, 0.9578, 0.37, 0.9578, 0.13, 0.5422, 0.37, 0.9578, 0.13, 0.75, 0.01, 0.5422, 0.37, 0.5, 0.5, 0.3333, 0.5, 0.3333, 0.5, 0.6667, 0.5, 0.6667, 0.5, 0.8333, 0.5, 0.1667, 0.5, 0.1667, 0.5, 0.3333, 0.5, 0.6667, 0.5, 0.5, 0.5, 0.5, 0.5, 0.8333, 0.5, 0.8333, 0.5, 1.0, 0.5, 0.3333, 1.0, 0.5, 1.0, 0.5, 1.0, 0.6667, 1.0, 0.6667, 1.0, 0.5, 1.0, -8.941e-08, 1.0, 0.1667, 1.0, 0.1667, 1.0, 0.5, 1.0, 0.5, 1.0, 0.3333, 1.0, 0.8333, 1.0, 0.8333, 1.0, 0.6667, 1.0, 0.3333, 1.0, 0.3333, 1.0, 0.1667, 1.0, 0.5, 1.0, 0.6667, 1.0, 0.6667, 1.0, 0.8333, 1.0, 0.8333, 1.0, 0.6667, 1.0, 0.1667, 1.0, 0.3333, 1.0, 0.3333, 1.0, 0.5, 1.0, 0.6667, 1.0, 0.6667, 1.0, 1.0, 1.0, 1.0, 1.0, 0.8333, 1.0, 0.1667, 1.0, 0.1667, 1.0, -8.941e-08, 1.0, 0.6667, 1.0, 0.8333, 1.0, 0.8333, 1.0, 1.0, 1.0, 1.0, 1.0, 0.8333, 1.0, 0.1667, 1.0, 0.1667, 1.0, -8.941e-08, 1.0, 0.3333, 1.0, 0.5, 1.0, 0.5, 1.0, 0.8333, 1.0, 0.8333, 1.0, 0.6667, 1.0, 0.3333, 1.0, 0.3333, 1.0, 0.1667, 1.0, 0.4578, 0.13, 0.4578, 0.37, 0.25, 0.49, 0.25, 0.49, 0.04215, 0.37, 0.4578, 0.13, 0.04215, 0.37, 0.04215, 0.13, 0.4578, 0.13, 0.3333, 1.0, 0.3333, 1.0, 0.1667, 1.0, 0.5, 1.0, 0.6667, 1.0, 0.6667, 1.0, 1.0, 1.0, 1.0, 1.0, 0.8333, 1.0, 0.1667, 1.0, 0.1667, 1.0, -8.941e-08, 1.0, 0.3333, 1.0, 0.5, 1.0, 0.5, 1.0, 1.0, 0.5, 1.0, 1.0, 0.9167, 1.0, 0.9167, 0.5, 0.9167, 0.5, 0.9167, 1.0, 0.8333, 1.0, 0.8333, 0.5, 0.8333, 0.5, 0.8333, 1.0, 0.75, 1.0, 0.75, 0.5, 0.75, 0.5, 0.75, 1.0, 0.6667, 1.0, 0.6667, 0.5, 0.6667, 0.5, 0.6667, 1.0, 0.5833, 1.0, 0.5833, 0.5, 0.5833, 0.5, 0.5833, 1.0, 0.5, 1.0, 0.5, 0.5, 0.5, 0.5, 0.5, 1.0, 0.4167, 1.0, 0.4167, 0.5, 0.4167, 0.5, 0.4167, 1.0, 0.3333, 1.0, 0.3333, 0.5, 0.3333, 0.5, 0.3333, 1.0, 0.25, 1.0, 0.25, 0.5, 0.25, 0.5, 0.25, 1.0, 0.1667, 1.0, 0.1667, 0.5, 0.75, 1.0, 0.8333, 1.0, 0.8333, 1.0, 0.75, 1.0, 0.1667, 0.5, 0.1667, 1.0, 0.08333, 1.0, 0.08333, 0.5, 0.08333, 0.5, 0.08333, 1.0, 7.451e-08, 1.0, 7.451e-08, 0.5, 0.3333, 0.5, 0.25, 0.5, 0.25, 0.5, 0.3333, 0.5, 0.5, 0.5, 0.4167, 0.5, 0.4167, 0.5, 0.5, 0.5, 0.4167, 0.5, 0.3333, 0.5, 0.3333, 0.5, 0.4167, 0.5, 0.5, 0.5, 0.4167, 0.5, 0.4167, 0.5, 0.5, 0.5, 0.5833, 0.5, 0.5, 0.5, 0.5, 0.5, 0.5833, 0.5, 0.6667, 0.5, 0.5833, 0.5, 0.5833, 0.5, 0.6667, 0.5, 0.75, 0.5, 0.6667, 0.5, 0.6667, 0.5, 0.75, 0.5, 0.08333, 0.5, 7.451e-08, 0.5, 7.451e-08, 0.5, 0.08333, 0.5, 1.0, 0.5, 0.9167, 0.5, 0.9167, 0.5, 1.0, 0.5, 0.8333, 0.5, 0.75, 0.5, 0.75, 0.5, 0.8333, 0.5, 0.1667, 0.5, 0.08333, 0.5, 0.08333, 0.5, 0.1667, 0.5, 0.9167, 0.5, 0.8333, 0.5, 0.8333, 0.5, 0.9167, 0.5, 0.25, 0.5, 0.1667, 0.5, 0.1667, 0.5, 0.25, 0.5, 0.25, 0.5, 0.1667, 0.5, 0.1667, 0.5, 0.25, 0.5, 0.25, 0.5, 0.1667, 0.5, 0.1667, 0.5, 0.25, 0.5, 0.9167, 0.5, 0.8333, 0.5, 0.8333, 0.5, 0.9167, 0.5, 0.9167, 0.5, 0.8333, 0.5, 0.8333, 0.5, 0.9167, 0.5, 0.1667, 0.5, 0.08333, 0.5, 0.08333, 0.5, 0.1667, 0.5, 0.1667, 0.5, 0.08333, 0.5, 0.08333, 0.5, 0.1667, 0.5, 0.8333, 0.5, 0.75, 0.5, 0.75, 0.5, 0.8333, 0.5, 0.8333, 0.5, 0.75, 0.5, 0.75, 0.5, 0.8333, 0.5, 1.0, 0.5, 0.9167, 0.5, 0.9167, 0.5, 1.0, 0.5, 1.0, 0.5, 0.9167, 0.5, 0.9167, 0.5, 1.0, 0.5, 0.08333, 0.5, 7.451e-08, 0.5, 7.451e-08, 0.5, 0.08333, 0.5, 0.08333, 0.5, 7.451e-08, 0.5, 7.451e-08, 0.5, 0.08333, 0.5, 0.75, 0.5, 0.6667, 0.5, 0.6667, 0.5, 0.75, 0.5, 0.75, 0.5, 0.6667, 0.5, 0.6667, 0.5, 0.75, 0.5, 0.6667, 0.5, 0.5833, 0.5, 0.5833, 0.5, 0.6667, 0.5, 0.6667, 0.5, 0.5833, 0.5, 0.5833, 0.5, 0.6667, 0.5, 0.5833, 0.5, 0.5, 0.5, 0.5, 0.5, 0.5833, 0.5, 0.5833, 0.5, 0.5, 0.5, 0.5, 0.5, 0.5833, 0.5, 0.5, 0.5, 0.4167, 0.5, 0.4167, 0.5, 0.5, 0.5, 0.5, 0.5, 0.4167, 0.5, 0.4167, 0.5, 0.5, 0.5, 0.4167, 0.5, 0.3333, 0.5, 0.3333, 0.5, 0.4167, 0.5, 0.4167, 0.5, 0.3333, 0.5, 0.3333, 0.5, 0.4167, 0.5, 0.3333, 0.5, 0.25, 0.5, 0.25, 0.5, 0.3333, 0.5, 0.3333, 0.5, 0.25, 0.5, 0.25, 0.5, 0.3333, 0.5, 0.37, 0.4578, 0.25, 0.49, 0.13, 0.4578, 0.04215, 0.37, 0.01, 0.25, 0.04215, 0.13, 0.13, 0.04215, 0.25, 0.01, 0.37, 0.04215, 0.4578, 0.13, 0.49, 0.25, 0.4578, 0.37, 0.08333, 1.0, 0.1667, 1.0, 0.1667, 1.0, 0.08333, 1.0, 0.8333, 1.0, 0.9167, 1.0, 0.9167, 1.0, 0.8333, 1.0, 0.1667, 1.0, 0.25, 1.0, 0.25, 1.0, 0.1667, 1.0, 0.25, 1.0, 0.3333, 1.0, 0.3333, 1.0, 0.25, 1.0, 0.3333, 1.0, 0.4167, 1.0, 0.4167, 1.0, 0.3333, 1.0, 0.4167, 1.0, 0.5, 1.0, 0.5, 1.0, 0.4167, 1.0, 0.5, 1.0, 0.5833, 1.0, 0.5833, 1.0, 0.5, 1.0, 0.5833, 1.0, 0.6667, 1.0, 0.6667, 1.0, 0.5833, 1.0, 0.6667, 1.0, 0.75, 1.0, 0.75, 1.0, 0.6667, 1.0, 7.451e-08, 1.0, 0.08333, 1.0, 0.08333, 1.0, 7.451e-08, 1.0, 0.9167, 1.0, 1.0, 1.0, 1.0, 1.0, 0.9167, 1.0, 0.9167, 1.0, 1.0, 1.0, 1.0, 1.0, 0.9167, 1.0, 0.9167, 1.0, 1.0, 1.0, 1.0, 1.0, 0.9167, 1.0, 7.451e-08, 1.0, 0.08333, 1.0, 0.08333, 1.0, 7.451e-08, 1.0, 7.451e-08, 1.0, 0.08333, 1.0, 0.08333, 1.0, 7.451e-08, 1.0, 0.6667, 1.0, 0.75, 1.0, 0.75, 1.0, 0.6667, 1.0, 0.6667, 1.0, 0.75, 1.0, 0.75, 1.0, 0.6667, 1.0, 0.5833, 1.0, 0.6667, 1.0, 0.6667, 1.0, 0.5833, 1.0, 0.5833, 1.0, 0.6667, 1.0, 0.6667, 1.0, 0.5833, 1.0, 0.5, 1.0, 0.5833, 1.0, 0.5833, 1.0, 0.5, 1.0, 0.5, 1.0, 0.5833, 1.0, 0.5833, 1.0, 0.5, 1.0, 0.4167, 1.0, 0.5, 1.0, 0.5, 1.0, 0.4167, 1.0, 0.4167, 1.0, 0.5, 1.0, 0.5, 1.0, 0.4167, 1.0, 0.3333, 1.0, 0.4167, 1.0, 0.4167, 1.0, 0.3333, 1.0, 0.3333, 1.0, 0.4167, 1.0, 0.4167, 1.0, 0.3333, 1.0, 0.25, 1.0, 0.3333, 1.0, 0.3333, 1.0, 0.25, 1.0, 0.25, 1.0, 0.3333, 1.0, 0.3333, 1.0, 0.25, 1.0, 0.1667, 1.0, 0.25, 1.0, 0.25, 1.0, 0.1667, 1.0, 0.1667, 1.0, 0.25, 1.0, 0.25, 1.0, 0.1667, 1.0, 0.8333, 1.0, 0.9167, 1.0, 0.9167, 1.0, 0.8333, 1.0, 0.8333, 1.0, 0.9167, 1.0, 0.9167, 1.0, 0.8333, 1.0, 0.08333, 1.0, 0.1667, 1.0, 0.1667, 1.0, 0.08333, 1.0, 0.08333, 1.0, 0.1667, 1.0, 0.1667, 1.0, 0.08333, 1.0, 0.75, 1.0, 0.8333, 1.0, 0.8333, 1.0, 0.75, 1.0, 0.75, 1.0, 0.8333, 1.0, 0.8333, 1.0, 0.75, 1.0, 0.5833, 0.5, 0.5, 0.5, 0.5, 0.5, 0.5833, 0.5, 0.75, 0.5, 0.6667, 0.5, 0.6667, 0.5, 0.75, 0.5, 0.1667, 0.5, 0.08333, 0.5, 0.08333, 0.5, 0.1667, 0.5, 1.0, 0.5, 0.9167, 0.5, 0.9167, 0.5, 1.0, 0.5, 0.4167, 0.5, 0.3333, 0.5, 0.3333, 0.5, 0.4167, 0.5, 0.6667, 0.5, 0.5833, 0.5, 0.5833, 0.5, 0.6667, 0.5, 0.08333, 0.5, 7.451e-08, 0.5, 7.451e-08, 0.5, 0.08333, 0.5, 0.9167, 0.5, 0.8333, 0.5, 0.8333, 0.5, 0.9167, 0.5, 0.3333, 0.5, 0.25, 0.5, 0.25, 0.5, 0.3333, 0.5, 0.5833, 0.5, 0.5, 0.5, 0.5, 0.5, 0.5833, 0.5, 0.8333, 0.5, 0.75, 0.5, 0.75, 0.5, 0.8333, 0.5, 0.25, 0.5, 0.1667, 0.5, 0.1667, 0.5, 0.25, 0.5, 0.75, 0.49, 0.87, 0.4578, 0.9578, 0.37, 0.99, 0.25, 0.9578, 0.13, 0.87, 0.04215, 0.75, 0.01, 0.63, 0.04215, 0.5422, 0.13, 0.51, 0.25, 0.5422, 0.37, 0.63, 0.4578, 0.8333, 0.5, 0.75, 0.5, 0.75, 0.5, 0.8333, 0.5, 0.25, 0.5, 0.1667, 0.5, 0.1667, 0.5, 0.25, 0.5, 0.5, 0.5, 0.4167, 0.5, 0.4167, 0.5, 0.5, 0.5, 0.75, 0.5, 0.6667, 0.5, 0.6667, 0.5, 0.75, 0.5, 0.1667, 0.5, 0.08333, 0.5, 0.08333, 0.5, 0.1667, 0.5, 1.0, 0.5, 0.9167, 0.5, 0.9167, 0.5, 1.0, 0.5, 0.4167, 0.5, 0.3333, 0.5, 0.3333, 0.5, 0.4167, 0.5, 0.6667, 0.5, 0.5833, 0.5, 0.5833, 0.5, 0.6667, 0.5, 0.08333, 0.5, 7.451e-08, 0.5, 7.451e-08, 0.5, 0.08333, 0.5, 0.9167, 0.5, 0.8333, 0.5, 0.8333, 0.5, 0.9167, 0.5, 0.3333, 0.5, 0.25, 0.5, 0.25, 0.5, 0.3333, 0.5, 1.0, 0.5, 1.0, 1.0, 0.8333, 1.0, 0.8333, 0.5, 0.8333, 0.5, 0.8333, 1.0, 0.6667, 1.0, 0.6667, 0.5, 0.6667, 0.5, 0.6667, 1.0, 0.5, 1.0, 0.5, 0.5, 0.5, 0.5, 0.5, 1.0, 0.3333, 1.0, 0.3333, 0.5, 0.3333, 0.5, 0.3333, 1.0, 0.1667, 1.0, 0.1667, 0.5, 0.1667, 0.5, 0.1667, 1.0, -8.941e-08, 1.0, -8.941e-08, 0.5, 0.75, 0.49, 0.9578, 0.37, 0.9578, 0.13, 0.75, 0.01, 0.5422, 0.13, 0.5422, 0.37, 0.6667, 1.0, 0.8333, 1.0, 0.8333, 1.0, 0.6667, 1.0, 0.1667, 1.0, 0.3333, 1.0, 0.3333, 1.0, 0.1667, 1.0, 0.8333, 1.0, 1.0, 1.0, 1.0, 1.0, 0.8333, 1.0, 0.5, 1.0, 0.6667, 1.0, 0.6667, 1.0, 0.5, 1.0, -8.941e-08, 1.0, 0.1667, 1.0, 0.1667, 1.0, -8.941e-08, 1.0, 0.3333, 1.0, 0.5, 1.0, 0.5, 1.0, 0.3333, 1.0, 0.6667, 1.0, 0.5, 1.0, 0.5, 1.0, 0.8333, 1.0, 0.6667, 1.0, 0.6667, 1.0, 0.8333, 1.0, 0.931, 1.0, 0.931, 1.0, 0.07424, 1.0, 0.006004, 1.0, 0.006004, 1.0, 0.5, 1.0, 0.4023, 1.0, 0.4023, 1.0, 0.8333, 1.0, 0.6667, 1.0, 0.6667, 1.0, 0.4207, 0.3455, 0.4185, 0.1527, 0.4578, 0.13, 0.6667, 1.0, 0.5, 1.0, 0.5, 1.0, 1.0, 1.0, 0.8333, 1.0, 0.8333, 1.0, 0.07456, 1.0, -8.941e-08, 1.0, -8.941e-08, 1.0, 0.5, 1.0, 0.3333, 1.0, 0.3333, 1.0, 0.6667, 1.0, 0.4783, 1.0, 0.5843, 1.0, 0.2588, 1.0, 0.3333, 1.0, 0.3014, 1.0, 0.2591, 1.0, 0.3273, 1.0, 0.3273, 1.0, 0.5799, 1.0, 0.3706, 0.9069, 0.2711, 0.943, 0.3237, 0.8875, 0.2912, 0.9481, 0.2588, 1.0, 0.5843, 1.0, 0.4783, 1.0, 0.2527, 0.05446, 0.4207, 0.3455, 0.5843, 1.0, 0.4185, 0.1527, 0.6667, 0.6853, 0.8333, 0.6332, 0.6667, 0.6332, 0.6667, 0.8147, 0.8333, 0.8668, 0.8333, 0.8147, 0.3309, 0.9177, 0.3654, 0.8656, 0.4783, 1.0, 0.1667, 0.6375, 0.3333, 0.6853, 0.3333, 0.6375, 0.1667, 0.8626, 0.3333, 0.8147, 0.1667, 0.8147, -8.941e-08, 0.6853, 0.1667, 0.6853, 0.1667, 0.6375, -8.941e-08, 0.8668, 0.1528, 0.8668, 0.1667, 0.8626, 0.5, 0.6853, 0.6667, 0.6332, 0.5, 0.6332, 0.5, 0.8147, 0.6667, 0.8668, 0.6667, 0.8147, 0.5, 0.6332, 0.3333, 0.6375, 0.5, 0.6853, 0.3333, 0.8626, 0.5, 0.8668, 0.5, 0.8147, 0.8333, 0.6853, 1.0, 0.6332, 0.8333, 0.6332, 0.8333, 0.8147, 1.0, 0.8668, 1.0, 0.8147, 0.2659, 0.9221, 0.3667, 0.8908, 0.4207, 0.3455, 0.5, 1.0, 0.6667, 1.0, -8.941e-08, 1.0, 0.6667, 1.0, 0.6667, 1.0, 0.5, 1.0, 0.8333, 1.0, 0.8333, 1.0, 0.6667, 1.0, 0.8333, 1.0, 1.0, 1.0, 0.967, 1.0, 1.0, 1.0, 1.0, 1.0, 0.967, 1.0, 1.0, 1.0, 0.8333, 1.0, 0.967, 1.0, 0.8333, 1.0, 0.8333, 1.0, 0.931, 1.0, 0.967, 1.0, 1.0, 1.0, 1.0, 1.0, 0.931, 1.0, 0.967, 1.0, 0.8333, 1.0, 0.8333, 1.0, 0.967, 1.0, 0.931, 1.0, -8.941e-08, 1.0, -8.941e-08, 1.0, 0.07424, 1.0, 0.07424, 1.0, 0.07456, 1.0, 0.006004, 1.0, 0.07456, 1.0, -8.941e-08, 1.0, -8.941e-08, 1.0, 0.006004, 1.0, 0.07456, 1.0, -8.941e-08, 1.0, 0.006004, 1.0, -8.941e-08, 1.0, 0.07424, 1.0, 0.3333, 1.0, 0.3333, 1.0, 0.3663, 1.0, 0.3333, 1.0, 0.5, 1.0, 0.3663, 1.0, 0.5, 1.0, 0.5, 1.0, 0.4023, 1.0, 0.5, 1.0, 0.3333, 1.0, 0.3663, 1.0, 0.4023, 1.0, 0.5, 1.0, 0.3663, 1.0, 0.3333, 1.0, 0.3333, 1.0, 0.3663, 1.0, 0.4023, 1.0, 0.3663, 1.0, 0.5, 1.0, 0.8333, 1.0, 0.8333, 1.0, 0.6667, 1.0, 0.4578, 0.37, 0.25, 0.49, 0.4207, 0.3455, 0.25, 0.49, 0.2102, 0.467, 0.4207, 0.3455, 0.04215, 0.176, 0.04215, 0.13, 0.2527, 0.05446, 0.04215, 0.13, 0.25, 0.01, 0.2527, 0.05446, 0.4578, 0.13, 0.4578, 0.37, 0.4207, 0.3455, 0.2527, 0.05446, 0.25, 0.01, 0.4578, 0.13, 0.4185, 0.1527, 0.2527, 0.05446, 0.4578, 0.13, 0.6667, 1.0, 0.6667, 1.0, 0.5, 1.0, 1.0, 1.0, 1.0, 1.0, 0.8333, 1.0, 0.07456, 1.0, 0.03194, 1.0, -8.941e-08, 1.0, 0.5, 1.0, 0.5, 1.0, 0.3333, 1.0, 0.5, 1.0, 0.3333, 1.0, 0.4783, 1.0, 0.3333, 1.0, 0.2591, 1.0, 0.4783, 1.0, 0.07424, 1.0, -8.941e-08, 1.0, 0.5799, 1.0, -8.941e-08, 1.0, 0.8333, 1.0, 0.5799, 1.0, 0.6667, 1.0, 0.5, 1.0, 0.4783, 1.0, 0.5799, 1.0, 0.8333, 1.0, 0.6667, 1.0, 0.5843, 1.0, 0.5799, 1.0, 0.6667, 1.0, 0.2588, 1.0, 0.3333, 1.0, 0.3333, 1.0, 0.3333, 1.0, 0.2588, 1.0, 0.3333, 1.0, 0.2588, 1.0, 0.2591, 1.0, 0.3273, 1.0, 0.2591, 1.0, 0.3333, 1.0, 0.3333, 1.0, 0.2591, 1.0, 0.3333, 1.0, 0.3273, 1.0, 0.3273, 1.0, 0.3333, 1.0, 0.2588, 1.0, 0.1692, 0.969, 0.07424, 1.0, 0.2711, 0.943, 0.07424, 1.0, 0.5799, 1.0, 0.2711, 0.943, 0.2588, 1.0, 0.3014, 1.0, 0.2527, 0.05446, 0.2527, 0.05446, 0.4783, 1.0, 0.3599, 0.8423, 0.4783, 1.0, 0.3654, 0.8656, 0.3599, 0.8423, 0.2929, 0.9552, 0.2591, 1.0, 0.2912, 0.9481, 0.2591, 1.0, 0.2588, 1.0, 0.2912, 0.9481, 0.2588, 1.0, 0.2527, 0.05446, 0.3237, 0.8875, 0.2527, 0.05446, 0.3599, 0.8423, 0.3237, 0.8875, 0.4185, 0.1527, 0.5843, 1.0, 0.2527, 0.05446, 0.4207, 0.3455, 0.5799, 1.0, 0.5843, 1.0, 0.6667, 0.6853, 0.8333, 0.6853, 0.8333, 0.6332, 0.6667, 0.8147, 0.6667, 0.8668, 0.8333, 0.8668, 0.4783, 1.0, 0.2591, 1.0, 0.3309, 0.9177, 0.2591, 1.0, 0.2929, 0.9552, 0.3309, 0.9177, 0.1667, 0.6375, 0.1667, 0.6853, 0.3333, 0.6853, 0.1667, 0.8626, 0.3333, 0.8626, 0.3333, 0.8147, 0.1528, 0.6332, -8.941e-08, 0.6332, 0.1667, 0.6375, -8.941e-08, 0.6332, -8.941e-08, 0.6853, 0.1667, 0.6375, 0.1667, 0.8147, -8.941e-08, 0.8147, 0.1667, 0.8626, -8.941e-08, 0.8147, -8.941e-08, 0.8668, 0.1667, 0.8626, 0.5, 0.6853, 0.6667, 0.6853, 0.6667, 0.6332, 0.5, 0.8147, 0.5, 0.8668, 0.6667, 0.8668, 0.3472, 0.6332, 0.3333, 0.6375, 0.5, 0.6332, 0.3333, 0.6375, 0.3333, 0.6853, 0.5, 0.6853, 0.5, 0.8147, 0.3333, 0.8147, 0.3333, 0.8626, 0.3333, 0.8626, 0.3472, 0.8668, 0.5, 0.8668, 0.8333, 0.6853, 1.0, 0.6853, 1.0, 0.6332, 0.8333, 0.8147, 0.8333, 0.8668, 1.0, 0.8668, 0.07424, 1.0, 0.1692, 0.969, 0.168, 0.9641, 0.07456, 1.0, 0.07424, 1.0, 0.168, 0.9641, 0.4207, 0.3455, 0.03194, 1.0, 0.07456, 1.0, 0.3706, 0.9069, 0.5799, 1.0, 0.3667, 0.8908, 0.5799, 1.0, 0.4207, 0.3455, 0.3667, 0.8908, 0.4207, 0.3455, 0.07456, 1.0, 0.2659, 0.9221, 0.07456, 1.0, 0.168, 0.9641, 0.2659, 0.9221, 0.6667, 1.0, 0.8333, 1.0, -8.941e-08, 1.0, 0.3333, 1.0, 0.5, 1.0, -8.941e-08, 1.0, 0.6667, 1.0, 0.8333, 1.0, 0.8333, 1.0, 0.6667, 1.0, 0.1667, 1.0, 0.3333, 1.0, 0.3333, 1.0, 0.1667, 1.0, 0.8333, 1.0, 1.0, 1.0, 1.0, 1.0, 0.8333, 1.0, 0.5, 1.0, 0.6667, 1.0, 0.6667, 1.0, 0.5, 1.0, -8.941e-08, 1.0, 0.1667, 1.0, 0.1667, 1.0, -8.941e-08, 1.0, 0.3333, 1.0, 0.5, 1.0, 0.5, 1.0, 0.3333, 1.0, 0.3333, 1.0, 0.5, 1.0, 0.5, 1.0, 0.3333, 1.0, -8.941e-08, 1.0, 0.1667, 1.0, 0.1667, 1.0, -8.941e-08, 1.0, 0.5, 1.0, 0.6667, 1.0, 0.6667, 1.0, 0.5, 1.0, 0.8333, 1.0, 1.0, 1.0, 1.0, 1.0, 0.8333, 1.0, 0.1667, 1.0, 0.3333, 1.0, 0.3333, 1.0, 0.1667, 1.0, 0.6667, 1.0, 0.8333, 1.0, 0.8333, 1.0, 0.6667, 1.0, 0.3333, 1.0, 0.5, 1.0, 0.6667, 1.0, 0.8333, 1.0, -8.941e-08, 1.0, 0.1667, 1.0, 0.625, 0.0, 0.375, 0.25, 0.375, 0.0, 0.625, 0.25, 0.375, 0.5, 0.375, 0.25, 0.625, 0.5, 0.375, 0.75, 0.375, 0.5, 0.625, 0.75, 0.375, 1.0, 0.375, 0.75, 0.375, 0.5, 0.375, 0.75, 0.375, 0.5, 0.625, 0.5, 0.625, 0.25, 0.625, 0.5, 0.375, 0.5, 0.375, 0.75, 0.375, 0.5, 0.375, 1.0, 0.375, 0.75, 0.375, 0.75, 0.375, 0.25, 0.375, 0.5, 0.375, 0.25, 0.375, 0.25, 0.375, 0.0, 0.375, 0.0, 0.375, 1.0, 0.375, 0.75, 0.375, 0.75, 0.375, 0.25, 0.375, 0.0, 0.375, 0.0, 0.375, 1.0, 0.375, 0.75, 0.375, 0.75, 0.375, 0.25, 0.375, 0.5, 0.375, 0.25, 0.375, 0.25, 0.375, 0.5, 0.375, 0.25, 0.375, 0.25, 0.375, 0.5, 0.375, 0.25, 0.375, 0.5, 0.375, 0.75, 0.375, 0.5, 0.375, 0.25, 0.375, 0.0, 0.375, 0.0, 0.375, 0.75, 0.375, 0.5, 0.375, 0.5, 0.375, 0.5, 0.375, 0.75, 0.375, 0.5, 0.375, 0.25, 0.375, 0.0, 0.375, 0.0, 0.375, 1.0, 0.375, 0.75, 0.375, 0.75, 0.375, 1.0, 0.375, 0.75, 0.375, 0.75, 0.375, 0.25, 0.375, 0.0, 0.375, 0.0, 0.375, 1.0, 0.375, 0.75, 0.375, 0.75, 0.375, 0.25, 0.375, 0.5, 0.375, 0.25, 0.375, 0.5, 0.375, 0.75, 0.375, 0.5, 0.375, 0.25, 0.375, 0.5, 0.375, 0.25, 0.375, 0.5, 0.375, 0.75, 0.375, 0.5, 0.375, 0.0, 0.375, 0.25, 0.375, 0.0, 0.375, 0.5, 0.125, 0.75, 0.125, 0.5, 0.375, 0.0, 0.375, 0.25, 0.375, 0.0, 0.375, 1.0, 0.375, 0.75, 0.375, 0.75, 0.375, 0.25, 0.375, 0.5, 0.375, 0.25, 0.625, 0.75, 0.625, 1.0, 0.625, 1.0, 0.625, 0.75, 0.625, 0.5, 0.625, 0.75, 0.625, 0.0, 0.625, 0.25, 0.625, 0.25, 0.625, 0.75, 0.625, 1.0, 0.625, 1.0, 0.625, 0.5, 0.875, 0.75, 0.625, 0.75, 0.625, 0.5, 0.625, 0.25, 0.625, 0.5, 0.625, 0.75, 0.625, 0.5, 0.625, 0.75, 0.625, 0.0, 0.625, 0.25, 0.625, 0.25, 0.375, 0.25, 0.375, 0.0, 0.375, 0.0, 0.375, 0.5, 0.375, 0.25, 0.375, 0.5, 0.375, 0.75, 0.375, 0.75, 0.375, 0.75, 0.375, 0.75, 0.375, 0.5, 0.375, 0.5, 0.375, 0.75, 0.375, 1.0, 0.375, 0.75, 0.375, 0.25, 0.375, 0.25, 0.375, 0.25, 0.375, 0.75, 0.375, 1.0, 0.375, 0.75, 0.375, 0.25, 0.375, 0.25, 0.375, 0.25, 0.375, 0.5, 0.375, 0.5, 0.375, 0.5, 0.375, 0.5, 0.375, 0.25, 0.375, 0.25, 0.375, 0.75, 0.375, 1.0, 0.375, 1.0, 0.375, 0.0, 0.375, 0.0, 0.375, 0.0, 0.375, 0.25, 0.375, 0.5, 0.375, 0.25, 0.375, 1.0, 0.375, 0.75, 0.375, 0.75, 0.375, 0.5, 0.375, 0.25, 0.375, 0.5, 0.375, 0.75, 0.375, 0.75, 0.375, 0.75, 0.375, 0.5, 0.375, 0.5, 0.375, 0.5, 0.375, 0.5, 0.375, 0.25, 0.375, 0.25, 0.375, 0.75, 0.375, 1.0, 0.375, 1.0, 0.375, 0.0, 0.375, 0.0, 0.375, 0.0, 0.375, 0.25, 0.375, 0.25, 0.375, 0.25, 0.6667, 0.6111, 0.8333, 0.6331, 0.8333, 0.6111, 0.6667, 0.8889, 0.8333, 0.8669, 0.6667, 0.8669, 0.375, 0.5, 0.375, 0.5, 0.375, 0.5, -8.941e-08, 0.6111, 0.1667, 0.6331, 0.1667, 0.6111, -8.941e-08, 0.8889, 0.1667, 0.8669, -8.941e-08, 0.8669, 0.1667, 0.6331, 0.3333, 0.6111, 0.1667, 0.6111, 0.1667, 0.8889, 0.3333, 0.8669, 0.1667, 0.8669, 0.5, 0.6331, 0.6667, 0.6111, 0.5, 0.6111, 0.5, 0.8889, 0.6667, 0.8669, 0.5, 0.8669, 0.375, 0.75, 0.375, 0.75, 0.375, 0.75, 0.375, 0.0, 0.375, 0.0, 0.375, 0.0, 0.3333, 0.6331, 0.5, 0.6111, 0.3333, 0.6111, 0.3333, 0.8669, 0.5, 0.8889, 0.5, 0.8669, 0.8333, 0.6111, 1.0, 0.6331, 1.0, 0.6111, 0.8333, 0.8669, 1.0, 0.8889, 1.0, 0.8669, 0.625, 0.0, 0.625, 0.25, 0.375, 0.25, 0.625, 0.25, 0.625, 0.5, 0.375, 0.5, 0.625, 0.5, 0.625, 0.75, 0.375, 0.75, 0.625, 0.75, 0.625, 1.0, 0.375, 1.0, 0.375, 0.5, 0.375, 0.75, 0.375, 0.75, 0.625, 0.5, 0.625, 0.25, 0.625, 0.25, 0.375, 0.5, 0.375, 0.75, 0.375, 0.75, 0.375, 1.0, 0.375, 1.0, 0.375, 0.75, 0.375, 0.25, 0.375, 0.5, 0.375, 0.5, 0.375, 0.25, 0.375, 0.25, 0.375, 0.0, 0.375, 1.0, 0.375, 1.0, 0.375, 0.75, 0.375, 0.25, 0.375, 0.25, 0.375, 0.0, 0.375, 1.0, 0.375, 1.0, 0.375, 0.75, 0.375, 0.25, 0.375, 0.5, 0.375, 0.5, 0.375, 0.25, 0.375, 0.5, 0.375, 0.5, 0.375, 0.25, 0.375, 0.5, 0.375, 0.5, 0.375, 0.5, 0.375, 0.75, 0.375, 0.75, 0.375, 0.25, 0.375, 0.25, 0.375, 0.0, 0.375, 0.75, 0.375, 0.75, 0.375, 0.5, 0.375, 0.5, 0.375, 0.75, 0.375, 0.75, 0.375, 0.25, 0.375, 0.25, 0.375, 0.0, 0.375, 1.0, 0.375, 1.0, 0.375, 0.75, 0.375, 1.0, 0.375, 1.0, 0.375, 0.75, 0.375, 0.25, 0.375, 0.25, 0.375, 0.0, 0.375, 1.0, 0.375, 1.0, 0.375, 0.75, 0.375, 0.25, 0.375, 0.5, 0.375, 0.5, 0.375, 0.5, 0.375, 0.75, 0.375, 0.75, 0.375, 0.25, 0.375, 0.5, 0.375, 0.5, 0.375, 0.5, 0.375, 0.75, 0.375, 0.75, 0.375, 0.0, 0.375, 0.25, 0.375, 0.25, 0.375, 0.5, 0.375, 0.75, 0.125, 0.75, 0.375, 0.0, 0.375, 0.25, 0.375, 0.25, 0.375, 1.0, 0.375, 1.0, 0.375, 0.75, 0.375, 0.25, 0.375, 0.5, 0.375, 0.5, 0.625, 0.75, 0.625, 0.75, 0.625, 1.0, 0.625, 0.75, 0.625, 0.5, 0.625, 0.5, 0.625, 0.0, 0.625, 0.0, 0.625, 0.25, 0.625, 0.75, 0.625, 0.75, 0.625, 1.0, 0.625, 0.5, 0.875, 0.5, 0.875, 0.75, 0.625, 0.5, 0.625, 0.25, 0.625, 0.25, 0.625, 0.75, 0.625, 0.5, 0.625, 0.5, 0.625, 0.0, 0.625, 0.0, 0.625, 0.25, 0.375, 0.25, 0.375, 0.25, 0.375, 0.0, 0.375, 0.5, 0.375, 0.25, 0.375, 0.25, 0.375, 0.75, 0.375, 0.75, 0.375, 0.75, 0.375, 0.75, 0.375, 0.75, 0.375, 0.5, 0.375, 0.75, 0.375, 1.0, 0.375, 1.0, 0.375, 0.25, 0.375, 0.25, 0.375, 0.25, 0.375, 0.25, 0.375, 0.25, 0.375, 0.25, 0.375, 0.25, 0.375, 0.25, 0.375, 0.25, 0.375, 0.25, 0.375, 0.25, 0.375, 0.25, 0.375, 0.75, 0.375, 1.0, 0.375, 1.0, 0.375, 0.25, 0.375, 0.25, 0.375, 0.25, 0.375, 0.5, 0.375, 0.5, 0.375, 0.5, 0.375, 0.5, 0.375, 0.5, 0.375, 0.25, 0.375, 0.75, 0.375, 0.75, 0.375, 1.0, 0.375, 0.0, 0.375, 0.0, 0.375, 0.0, 0.375, 0.25, 0.375, 0.5, 0.375, 0.5, 0.375, 1.0, 0.375, 1.0, 0.375, 0.75, 0.375, 0.5, 0.375, 0.25, 0.375, 0.25, 0.375, 0.75, 0.375, 0.75, 0.375, 0.75, 0.375, 0.75, 0.375, 0.75, 0.375, 0.75, 0.375, 0.75, 0.375, 0.75, 0.375, 0.75, 0.375, 0.75, 0.375, 0.75, 0.375, 0.75, 0.375, 0.5, 0.375, 0.5, 0.375, 0.5, 0.375, 0.5, 0.375, 0.5, 0.375, 0.5, 0.375, 0.5, 0.375, 0.5, 0.375, 0.5, 0.375, 0.5, 0.375, 0.5, 0.375, 0.5, 0.375, 0.5, 0.375, 0.5, 0.375, 0.5, 0.375, 0.5, 0.375, 0.5, 0.375, 0.25, 0.375, 0.75, 0.375, 0.75, 0.375, 1.0, 0.375, 0.0, 0.375, 0.0, 0.375, 0.0, 0.375, 0.0, 0.375, 0.0, 0.375, 0.0, 0.375, 0.0, 0.375, 0.0, 0.375, 0.0, 0.375, 0.0, 0.375, 0.0, 0.375, 0.0, 0.375, 0.25, 0.375, 0.25, 0.375, 0.25, 0.375, 0.25, 0.375, 0.25, 0.375, 0.25, 0.375, 0.25, 0.375, 0.25, 0.375, 0.25, 0.375, 0.25, 0.375, 0.25, 0.375, 0.25, 0.6667, 0.6111, 0.6667, 0.6331, 0.8333, 0.6331, 0.6667, 0.8889, 0.8333, 0.8889, 0.8333, 0.8669, 0.375, 0.5, 0.375, 0.5, 0.375, 0.5, 0.375, 0.5, 0.375, 0.5, 0.375, 0.5, 0.375, 0.5, 0.375, 0.5, 0.375, 0.5, -8.941e-08, 0.6111, -8.941e-08, 0.6331, 0.1667, 0.6331, -8.941e-08, 0.8889, 0.1667, 0.8889, 0.1667, 0.8669, 0.1667, 0.6331, 0.3333, 0.6331, 0.3333, 0.6111, 0.1667, 0.8889, 0.3333, 0.8889, 0.3333, 0.8669, 0.5, 0.6331, 0.6667, 0.6331, 0.6667, 0.6111, 0.5, 0.8889, 0.6667, 0.8889, 0.6667, 0.8669, 0.375, 0.75, 0.375, 0.75, 0.375, 0.75, 0.375, 0.75, 0.375, 0.75, 0.375, 0.75, 0.375, 0.75, 0.375, 0.75, 0.375, 0.75, 0.375, 0.75, 0.375, 0.75, 0.375, 0.75, 0.375, 0.0, 0.375, 0.0, 0.375, 0.0, 0.375, 0.0, 0.375, 0.0, 0.375, 0.0, 0.375, 0.0, 0.375, 0.0, 0.375, 0.0, 0.375, 0.0, 0.375, 0.0, 0.375, 0.0, 0.3333, 0.6331, 0.5, 0.6331, 0.5, 0.6111, 0.3333, 0.8669, 0.3333, 0.8889, 0.5, 0.8889, 0.8333, 0.6111, 0.8333, 0.6331, 1.0, 0.6331, 0.8333, 0.8669, 0.8333, 0.8889, 1.0, 0.8889])
me_cylinder_004.materials.append(mat_material_001)
me_cylinder_004.materials.append(mat_material)
me_cylinder_004.materials.append(mat_material_002)
me_cylinder_004.materials.append(mat_material_003)
me_cylinder_004.use_remesh_preserve_volume = False
me_cylinder_004.use_remesh_preserve_attributes = False
me_cylinder_004.use_mirror_vertex_groups = False
me_cylinder_004.update()
arm_armature = bpy.data.armatures.new('Armature')  # bones are not reproduced

# ---- objects
ob_light = bpy.data.objects.new('Light', light_light)
ob_camera = bpy.data.objects.new('Camera', cam_camera)
ob_armature = bpy.data.objects.new('Armature', arm_armature)
ob_cylinder_002 = bpy.data.objects.new('Cylinder.002', me_cylinder_004)

# ---- transforms, parenting, visibility, modifiers, constraints
ob_light.location = (13.96, -2.331, -3.49)
ob_light.rotation_euler = (1.229, -0.2202, 1.33)
ob_light.lock_rotations_4d = False
ob_light.empty_display_type = 'ARROWS'
ob_light.color = (0.0, 0.0, 0.0, 0.0)
ob_light.lineart.crease_threshold = 0.0
ob_camera.location = (17.36, -29.06, -0.284)
ob_camera.rotation_euler = (1.575, 0.01435, 0.5338)
ob_camera.scale = (1.0, 1.0, 1.0)
ob_camera.lock_rotations_4d = False
ob_camera.empty_display_type = 'ARROWS'
ob_camera.color = (0.0, 0.0, 0.0, 0.0)
ob_camera.display_type = 'WIRE'
ob_camera.lineart.crease_threshold = 0.0
ob_armature.location = (-1.581, -8.907e-10, 1.052)
ob_armature.scale = (0.6374, 0.6374, 0.6374)
ob_armature.show_in_front = True
ob_armature.lineart.crease_threshold = 0.0
ob_cylinder_002.parent = ob_armature
ob_cylinder_002.matrix_parent_inverse = Matrix(((1.569, -0.0, 0.0, 2.481), (-0.0, 1.569, -0.0, 1.397e-09), (-0.0, 0.0, 1.569, -1.651), (-0.0, 0.0, -0.0, 1.0)))
ob_cylinder_002.location = (-1.581, -8.907e-10, 1.052)
ob_cylinder_002.rotation_euler = (0.0, 0.0, 3.665)
ob_cylinder_002.scale = (0.3493, 0.3493, 0.3493)
ob_cylinder_002.lineart.crease_threshold = 0.0
_vg = ob_cylinder_002.vertex_groups.new(name='Grenade')
_vg.add([80, 81, 82, 83, 84, 85, 86, 87, 88, 89, 90, 91, 92, 93, 94, 95, 96, 97, 98, 99, 100, 101, 102, 103, 104, 105, 106, 107, 108, 109, 110, 111, 112, 113, 114, 115, 116, 117, 118, 119, 120, 121, 122, 123, 124, 125, 126, 127, 128, 129, 130, 131, 132, 133, 134, 135, 136, 137, 138, 139, 140, 141, 142, 143, 144, 145, 146, 147, 148, 149, 150, 151, 152, 153, 154, 155, 156, 157, 158, 159, 160, 161, 162, 163, 164, 165, 166, 167, 168, 169, 170, 171, 172, 173, 174, 175, 176, 177, 178, 179, 180, 181, 182, 183, 184, 185, 186, 187, 188, 189, 190, 191, 192, 193, 194, 195, 196, 197, 198, 199, 200, 201, 202, 203, 204, 205, 206, 207, 208, 209, 210, 211, 212, 213, 214, 215, 216, 217, 218, 219, 220, 221, 222, 223, 224, 225, 226, 227, 228, 229, 230, 231, 232, 233, 234, 235, 236, 237, 238, 239, 240, 241, 242, 243, 244, 245, 246, 247, 248, 249, 250, 251, 252, 253, 254, 255, 256, 257, 258, 259, 260, 261, 262, 263, 264, 265, 266, 267, 268, 269, 270, 271, 272, 273, 274, 275, 276, 277, 278, 279, 280, 281, 282, 283, 284, 285, 286, 287, 288, 289, 290], 1.0, 'REPLACE')
_vg = ob_cylinder_002.vertex_groups.new(name='Handle')
_vg.add([291, 292, 293, 294, 295, 296, 297, 298, 299, 300, 301, 302, 303, 304, 305, 306, 307, 308, 309, 310, 311, 312, 313, 314, 315, 316, 317, 318, 319, 320, 321, 322, 323, 324, 325, 326, 327, 328, 329, 330, 331, 332, 333, 334, 335, 336, 337, 338, 339, 340, 341, 342, 343, 344, 345, 346, 347, 348, 349, 350, 351, 352, 353, 354, 355, 356, 357, 358, 359, 360, 361, 362, 363, 364, 365, 366, 367, 368, 369, 370, 371, 372, 373, 374, 375, 376, 377, 378], 1.0, 'REPLACE')
_vg = ob_cylinder_002.vertex_groups.new(name='pinpull')
_vg.add([32, 33, 34, 35, 36, 37, 38, 39, 40, 41, 42, 43, 44, 45, 46, 47, 48, 49, 50, 51, 52, 53, 54, 55, 56, 57, 58, 59, 60, 61, 62, 63, 64, 65, 66, 67, 68, 69, 70, 71, 72, 73, 74, 75, 76, 77, 78, 79], 1.0, 'REPLACE')
_vg = ob_cylinder_002.vertex_groups.new(name='pinswing')
_vg.add([0, 1, 2, 3, 4, 5, 6, 7, 8, 9, 10, 11, 12, 13, 14, 15, 16, 17, 18, 19, 20, 21, 22, 23, 24, 25, 26, 27, 28, 29, 30, 31], 1.0, 'REPLACE')
_m = ob_cylinder_002.modifiers.new('Armature', 'ARMATURE')
_m.object = ob_armature

# ---- collection membership
col_collection.objects.link(ob_light)
col_collection.objects.link(ob_camera)
col_collection.objects.link(ob_armature)
col_collection.objects.link(ob_cylinder_002)

# ---- scene / render settings (as saved in the file)
scene.camera = ob_camera
scene.frame_start = 1; scene.frame_end = 250; scene.frame_set(29)
scene.render.engine = 'CYCLES'
scene.render.image_settings.color_depth = '16'
scene.render.resolution_x = 3840
scene.render.resolution_y = 2160
scene.cycles.use_denoising = False
scene.cycles.samples = 350
scene.cycles.sampling_pattern = 'TABULATED_SOBOL'
scene.cycles.use_adaptive_sampling = False
scene.cycles.use_light_tree = False
scene.eevee.taa_render_samples = 250
scene.eevee.use_gtao = True
scene.eevee.gtao_quality = 0.0
scene.eevee.gtao_distance = 1.83
scene.eevee.fast_gi_quality = 0.0
scene.eevee.light_threshold = 0.0
scene.view_settings.view_transform = 'Standard'
bpy.context.view_layer.update()
